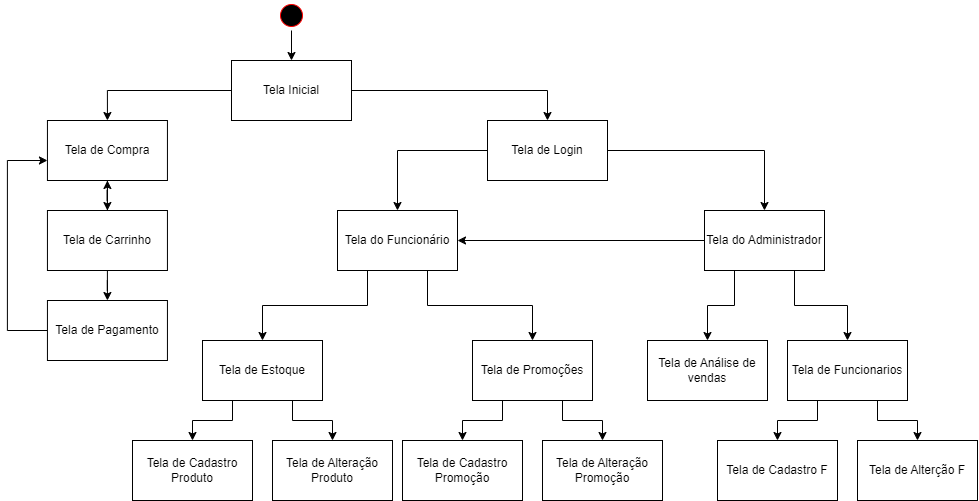

The diagram above was exported from draw.io. Its source (the exported page's mxGraphModel, read from the mxfile embedded in the PNG):
<mxGraphModel dx="880" dy="500" grid="1" gridSize="10" guides="1" tooltips="1" connect="1" arrows="1" fold="1" page="1" pageScale="1" pageWidth="827" pageHeight="1169" math="0" shadow="0">
  <root>
    <mxCell id="0" />
    <mxCell id="1" parent="0" />
    <mxCell id="JQBbaUtNw9rJ8IWlR89G-6" style="edgeStyle=orthogonalEdgeStyle;rounded=0;orthogonalLoop=1;jettySize=auto;html=1;entryX=0.5;entryY=0;entryDx=0;entryDy=0;" parent="1" source="JQBbaUtNw9rJ8IWlR89G-1" target="JQBbaUtNw9rJ8IWlR89G-5" edge="1">
      <mxGeometry relative="1" as="geometry" />
    </mxCell>
    <mxCell id="JQBbaUtNw9rJ8IWlR89G-1" value="" style="ellipse;html=1;shape=startState;fillColor=#000000;strokeColor=#ff0000;" parent="1" vertex="1">
      <mxGeometry x="399" y="110" width="30" height="30" as="geometry" />
    </mxCell>
    <mxCell id="JQBbaUtNw9rJ8IWlR89G-10" style="edgeStyle=orthogonalEdgeStyle;rounded=0;orthogonalLoop=1;jettySize=auto;html=1;entryX=0.5;entryY=0;entryDx=0;entryDy=0;" parent="1" source="JQBbaUtNw9rJ8IWlR89G-5" target="JQBbaUtNw9rJ8IWlR89G-9" edge="1">
      <mxGeometry relative="1" as="geometry" />
    </mxCell>
    <mxCell id="JQBbaUtNw9rJ8IWlR89G-11" style="edgeStyle=orthogonalEdgeStyle;rounded=0;orthogonalLoop=1;jettySize=auto;html=1;entryX=0.5;entryY=0;entryDx=0;entryDy=0;" parent="1" source="JQBbaUtNw9rJ8IWlR89G-5" target="JQBbaUtNw9rJ8IWlR89G-8" edge="1">
      <mxGeometry relative="1" as="geometry" />
    </mxCell>
    <mxCell id="JQBbaUtNw9rJ8IWlR89G-5" value="Tela Inicial" style="rounded=0;whiteSpace=wrap;html=1;" parent="1" vertex="1">
      <mxGeometry x="354" y="170" width="120" height="60" as="geometry" />
    </mxCell>
    <mxCell id="JQBbaUtNw9rJ8IWlR89G-24" style="edgeStyle=orthogonalEdgeStyle;rounded=0;orthogonalLoop=1;jettySize=auto;html=1;entryX=0.5;entryY=0;entryDx=0;entryDy=0;exitX=0.75;exitY=1;exitDx=0;exitDy=0;" parent="1" source="JQBbaUtNw9rJ8IWlR89G-7" target="JQBbaUtNw9rJ8IWlR89G-14" edge="1">
      <mxGeometry relative="1" as="geometry">
        <mxPoint x="907" y="424" as="sourcePoint" />
      </mxGeometry>
    </mxCell>
    <mxCell id="sg1WiUD2bPXjFlBl9dYW-5" style="edgeStyle=orthogonalEdgeStyle;rounded=0;orthogonalLoop=1;jettySize=auto;html=1;entryX=1;entryY=0.5;entryDx=0;entryDy=0;" parent="1" source="JQBbaUtNw9rJ8IWlR89G-7" target="sg1WiUD2bPXjFlBl9dYW-3" edge="1">
      <mxGeometry relative="1" as="geometry" />
    </mxCell>
    <mxCell id="sg1WiUD2bPXjFlBl9dYW-19" style="edgeStyle=orthogonalEdgeStyle;rounded=0;orthogonalLoop=1;jettySize=auto;html=1;entryX=0.5;entryY=0;entryDx=0;entryDy=0;exitX=0.25;exitY=1;exitDx=0;exitDy=0;" parent="1" source="JQBbaUtNw9rJ8IWlR89G-7" target="sg1WiUD2bPXjFlBl9dYW-15" edge="1">
      <mxGeometry relative="1" as="geometry" />
    </mxCell>
    <mxCell id="JQBbaUtNw9rJ8IWlR89G-7" value="Tela do Administrador" style="rounded=0;whiteSpace=wrap;html=1;" parent="1" vertex="1">
      <mxGeometry x="827" y="320" width="120" height="60" as="geometry" />
    </mxCell>
    <mxCell id="sg1WiUD2bPXjFlBl9dYW-2" style="edgeStyle=orthogonalEdgeStyle;rounded=0;orthogonalLoop=1;jettySize=auto;html=1;entryX=0.5;entryY=0;entryDx=0;entryDy=0;" parent="1" source="JQBbaUtNw9rJ8IWlR89G-8" target="JQBbaUtNw9rJ8IWlR89G-7" edge="1">
      <mxGeometry relative="1" as="geometry" />
    </mxCell>
    <mxCell id="sg1WiUD2bPXjFlBl9dYW-4" style="edgeStyle=orthogonalEdgeStyle;rounded=0;orthogonalLoop=1;jettySize=auto;html=1;entryX=0.5;entryY=0;entryDx=0;entryDy=0;exitX=0;exitY=0.5;exitDx=0;exitDy=0;" parent="1" source="JQBbaUtNw9rJ8IWlR89G-8" target="sg1WiUD2bPXjFlBl9dYW-3" edge="1">
      <mxGeometry relative="1" as="geometry" />
    </mxCell>
    <mxCell id="JQBbaUtNw9rJ8IWlR89G-8" value="Tela de Login" style="rounded=0;whiteSpace=wrap;html=1;" parent="1" vertex="1">
      <mxGeometry x="610" y="230" width="120" height="60" as="geometry" />
    </mxCell>
    <mxCell id="JQBbaUtNw9rJ8IWlR89G-17" style="edgeStyle=orthogonalEdgeStyle;rounded=0;orthogonalLoop=1;jettySize=auto;html=1;entryX=0.5;entryY=0;entryDx=0;entryDy=0;" parent="1" source="JQBbaUtNw9rJ8IWlR89G-9" target="JQBbaUtNw9rJ8IWlR89G-16" edge="1">
      <mxGeometry relative="1" as="geometry" />
    </mxCell>
    <mxCell id="JQBbaUtNw9rJ8IWlR89G-9" value="Tela de C&lt;span style=&quot;background-color: initial;&quot;&gt;ompra&lt;/span&gt;" style="rounded=0;whiteSpace=wrap;html=1;" parent="1" vertex="1">
      <mxGeometry x="169.94" y="230" width="120" height="60" as="geometry" />
    </mxCell>
    <mxCell id="JQBbaUtNw9rJ8IWlR89G-20" style="edgeStyle=orthogonalEdgeStyle;rounded=0;orthogonalLoop=1;jettySize=auto;html=1;entryX=0.5;entryY=0;entryDx=0;entryDy=0;exitX=0.25;exitY=1;exitDx=0;exitDy=0;" parent="1" source="JQBbaUtNw9rJ8IWlR89G-14" target="JQBbaUtNw9rJ8IWlR89G-19" edge="1">
      <mxGeometry relative="1" as="geometry" />
    </mxCell>
    <mxCell id="JQBbaUtNw9rJ8IWlR89G-22" style="edgeStyle=orthogonalEdgeStyle;rounded=0;orthogonalLoop=1;jettySize=auto;html=1;exitX=0.75;exitY=1;exitDx=0;exitDy=0;" parent="1" source="JQBbaUtNw9rJ8IWlR89G-14" target="JQBbaUtNw9rJ8IWlR89G-21" edge="1">
      <mxGeometry relative="1" as="geometry" />
    </mxCell>
    <mxCell id="JQBbaUtNw9rJ8IWlR89G-14" value="Tela de Funcionarios" style="rounded=0;whiteSpace=wrap;html=1;" parent="1" vertex="1">
      <mxGeometry x="910" y="450" width="120" height="60" as="geometry" />
    </mxCell>
    <mxCell id="JQBbaUtNw9rJ8IWlR89G-38" style="edgeStyle=orthogonalEdgeStyle;rounded=0;orthogonalLoop=1;jettySize=auto;html=1;entryX=0.5;entryY=1;entryDx=0;entryDy=0;" parent="1" source="JQBbaUtNw9rJ8IWlR89G-16" target="JQBbaUtNw9rJ8IWlR89G-9" edge="1">
      <mxGeometry relative="1" as="geometry" />
    </mxCell>
    <mxCell id="JQBbaUtNw9rJ8IWlR89G-39" style="edgeStyle=orthogonalEdgeStyle;rounded=0;orthogonalLoop=1;jettySize=auto;html=1;entryX=0.5;entryY=0;entryDx=0;entryDy=0;" parent="1" source="JQBbaUtNw9rJ8IWlR89G-16" target="JQBbaUtNw9rJ8IWlR89G-29" edge="1">
      <mxGeometry relative="1" as="geometry" />
    </mxCell>
    <mxCell id="JQBbaUtNw9rJ8IWlR89G-16" value="Tela de Carrinho" style="rounded=0;whiteSpace=wrap;html=1;" parent="1" vertex="1">
      <mxGeometry x="169.94" y="320" width="120" height="60" as="geometry" />
    </mxCell>
    <mxCell id="JQBbaUtNw9rJ8IWlR89G-19" value="Tela de Cadastro F" style="rounded=0;whiteSpace=wrap;html=1;" parent="1" vertex="1">
      <mxGeometry x="840" y="550" width="120" height="60" as="geometry" />
    </mxCell>
    <mxCell id="JQBbaUtNw9rJ8IWlR89G-21" value="Tela de Alterção F" style="rounded=0;whiteSpace=wrap;html=1;" parent="1" vertex="1">
      <mxGeometry x="980" y="550" width="120" height="60" as="geometry" />
    </mxCell>
    <mxCell id="JQBbaUtNw9rJ8IWlR89G-31" style="edgeStyle=orthogonalEdgeStyle;rounded=0;orthogonalLoop=1;jettySize=auto;html=1;" parent="1" source="JQBbaUtNw9rJ8IWlR89G-29" edge="1">
      <mxGeometry relative="1" as="geometry">
        <mxPoint x="169.94" y="270" as="targetPoint" />
        <Array as="points">
          <mxPoint x="129.94" y="440" />
          <mxPoint x="129.94" y="270" />
          <mxPoint x="169.94" y="270" />
        </Array>
      </mxGeometry>
    </mxCell>
    <mxCell id="JQBbaUtNw9rJ8IWlR89G-29" value="Tela de Pagamento" style="rounded=0;whiteSpace=wrap;html=1;" parent="1" vertex="1">
      <mxGeometry x="169.94" y="410" width="120" height="60" as="geometry" />
    </mxCell>
    <mxCell id="JQBbaUtNw9rJ8IWlR89G-34" value="Tela de Cadastro&lt;div&gt;Produto&lt;/div&gt;" style="rounded=0;whiteSpace=wrap;html=1;" parent="1" vertex="1">
      <mxGeometry x="255" y="550" width="120" height="60" as="geometry" />
    </mxCell>
    <mxCell id="JQBbaUtNw9rJ8IWlR89G-35" value="Tela de Alteração&lt;div&gt;Produto&lt;br&gt;&lt;/div&gt;" style="rounded=0;whiteSpace=wrap;html=1;" parent="1" vertex="1">
      <mxGeometry x="395" y="550" width="120" height="60" as="geometry" />
    </mxCell>
    <mxCell id="JQBbaUtNw9rJ8IWlR89G-43" style="edgeStyle=orthogonalEdgeStyle;rounded=0;orthogonalLoop=1;jettySize=auto;html=1;exitX=0.25;exitY=1;exitDx=0;exitDy=0;" parent="1" source="JQBbaUtNw9rJ8IWlR89G-41" target="JQBbaUtNw9rJ8IWlR89G-34" edge="1">
      <mxGeometry relative="1" as="geometry" />
    </mxCell>
    <mxCell id="JQBbaUtNw9rJ8IWlR89G-44" style="edgeStyle=orthogonalEdgeStyle;rounded=0;orthogonalLoop=1;jettySize=auto;html=1;entryX=0.5;entryY=0;entryDx=0;entryDy=0;exitX=0.75;exitY=1;exitDx=0;exitDy=0;" parent="1" source="JQBbaUtNw9rJ8IWlR89G-41" target="JQBbaUtNw9rJ8IWlR89G-35" edge="1">
      <mxGeometry relative="1" as="geometry" />
    </mxCell>
    <mxCell id="JQBbaUtNw9rJ8IWlR89G-41" value="Tela de Estoque" style="rounded=0;whiteSpace=wrap;html=1;" parent="1" vertex="1">
      <mxGeometry x="325" y="450" width="120" height="60" as="geometry" />
    </mxCell>
    <mxCell id="sg1WiUD2bPXjFlBl9dYW-6" style="edgeStyle=orthogonalEdgeStyle;rounded=0;orthogonalLoop=1;jettySize=auto;html=1;entryX=0.5;entryY=0;entryDx=0;entryDy=0;exitX=0.25;exitY=1;exitDx=0;exitDy=0;" parent="1" source="sg1WiUD2bPXjFlBl9dYW-3" target="JQBbaUtNw9rJ8IWlR89G-41" edge="1">
      <mxGeometry relative="1" as="geometry" />
    </mxCell>
    <mxCell id="sg1WiUD2bPXjFlBl9dYW-8" style="edgeStyle=orthogonalEdgeStyle;rounded=0;orthogonalLoop=1;jettySize=auto;html=1;entryX=0.5;entryY=0;entryDx=0;entryDy=0;exitX=0.75;exitY=1;exitDx=0;exitDy=0;" parent="1" source="sg1WiUD2bPXjFlBl9dYW-3" target="sg1WiUD2bPXjFlBl9dYW-7" edge="1">
      <mxGeometry relative="1" as="geometry" />
    </mxCell>
    <mxCell id="sg1WiUD2bPXjFlBl9dYW-3" value="Tela do Funcionário" style="rounded=0;whiteSpace=wrap;html=1;" parent="1" vertex="1">
      <mxGeometry x="460" y="320" width="120" height="60" as="geometry" />
    </mxCell>
    <mxCell id="sg1WiUD2bPXjFlBl9dYW-11" style="edgeStyle=orthogonalEdgeStyle;rounded=0;orthogonalLoop=1;jettySize=auto;html=1;entryX=0.5;entryY=0;entryDx=0;entryDy=0;exitX=0.25;exitY=1;exitDx=0;exitDy=0;" parent="1" source="sg1WiUD2bPXjFlBl9dYW-7" target="sg1WiUD2bPXjFlBl9dYW-9" edge="1">
      <mxGeometry relative="1" as="geometry" />
    </mxCell>
    <mxCell id="sg1WiUD2bPXjFlBl9dYW-12" style="edgeStyle=orthogonalEdgeStyle;rounded=0;orthogonalLoop=1;jettySize=auto;html=1;entryX=0.5;entryY=0;entryDx=0;entryDy=0;exitX=0.75;exitY=1;exitDx=0;exitDy=0;" parent="1" source="sg1WiUD2bPXjFlBl9dYW-7" target="sg1WiUD2bPXjFlBl9dYW-10" edge="1">
      <mxGeometry relative="1" as="geometry" />
    </mxCell>
    <mxCell id="sg1WiUD2bPXjFlBl9dYW-7" value="Tela de Promoções" style="rounded=0;whiteSpace=wrap;html=1;" parent="1" vertex="1">
      <mxGeometry x="595" y="450" width="120" height="60" as="geometry" />
    </mxCell>
    <mxCell id="sg1WiUD2bPXjFlBl9dYW-9" value="Tela de Cadastro&lt;div&gt;Promoção&lt;br&gt;&lt;/div&gt;" style="rounded=0;whiteSpace=wrap;html=1;" parent="1" vertex="1">
      <mxGeometry x="525" y="550" width="120" height="60" as="geometry" />
    </mxCell>
    <mxCell id="sg1WiUD2bPXjFlBl9dYW-10" value="Tela de Alteração&lt;div&gt;Promoção&lt;/div&gt;" style="rounded=0;whiteSpace=wrap;html=1;" parent="1" vertex="1">
      <mxGeometry x="665" y="550" width="120" height="60" as="geometry" />
    </mxCell>
    <mxCell id="sg1WiUD2bPXjFlBl9dYW-15" value="Tela de Análise de vendas" style="rounded=0;whiteSpace=wrap;html=1;" parent="1" vertex="1">
      <mxGeometry x="770" y="450" width="120" height="60" as="geometry" />
    </mxCell>
  </root>
</mxGraphModel>